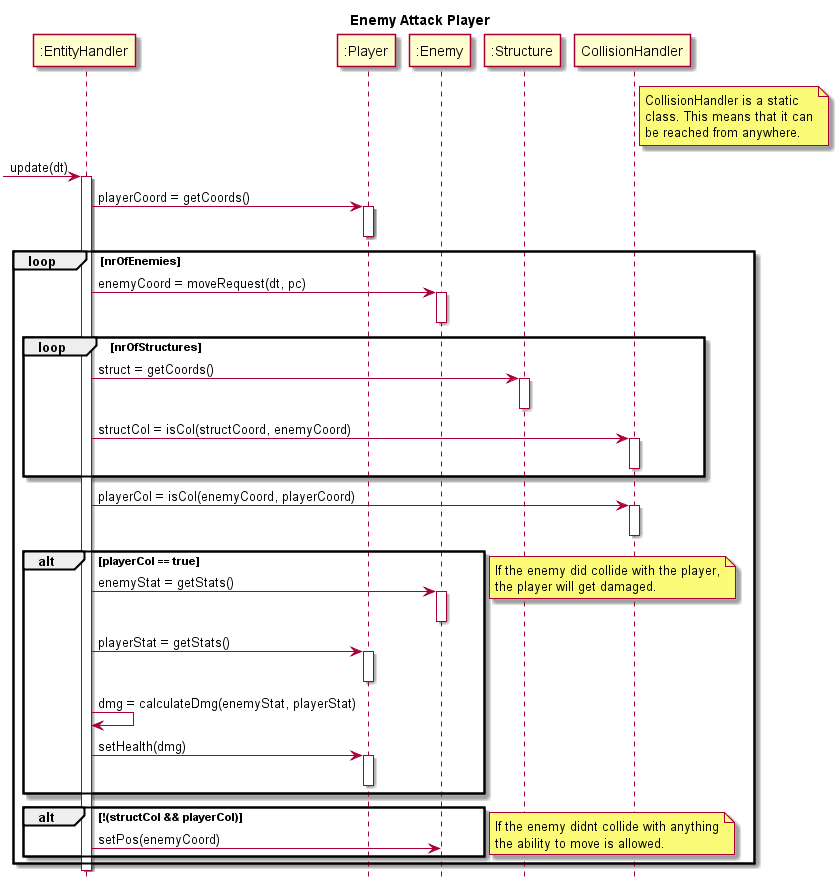

The diagram above was rendered by PlantUML. Its source (embedded in the PNG):
@startuml
hide footbox
title Enemy Attack Player

participant ":EntityHandler" as eh
participant ":Player" as player
participant ":Enemy" as enemy
participant ":Structure" as struct
participant "CollisionHandler" as ch

note right of ch
	CollisionHandler is a static
	class. This means that it can
	be reached from anywhere.
end note

[-> eh : update(dt)
activate eh

eh -> player : playerCoord = getCoords()
activate player
deactivate player

loop nrOfEnemies
	eh -> enemy : enemyCoord = moveRequest(dt, pc)
	activate enemy
	deactivate enemy
	
	loop nrOfStructures
		eh -> struct : struct = getCoords()
		activate struct
		deactivate struct
		
		eh -> ch : structCol = isCol(structCoord, enemyCoord)
		activate ch
		deactivate ch
	end

	eh -> ch : playerCol = isCol(enemyCoord, playerCoord)
	activate ch
	deactivate ch
		
	alt playerCol == true
		eh -> enemy : enemyStat = getStats()
		activate enemy
		deactivate enemy

		eh -> player : playerStat = getStats()
		activate player
		deactivate player

		eh -> eh : dmg = calculateDmg(enemyStat, playerStat)

		eh -> player : setHealth(dmg)
		activate player
		deactivate player		
	end
	note right
		If the enemy did collide with the player,
		the player will get damaged.
	end note
	
	alt !(structCol && playerCol)
		eh -> enemy : setPos(enemyCoord)
	end
	note right
		If the enemy didnt collide with anything
		the ability to move is allowed.
	end note
end

deactivate eh


@enduml